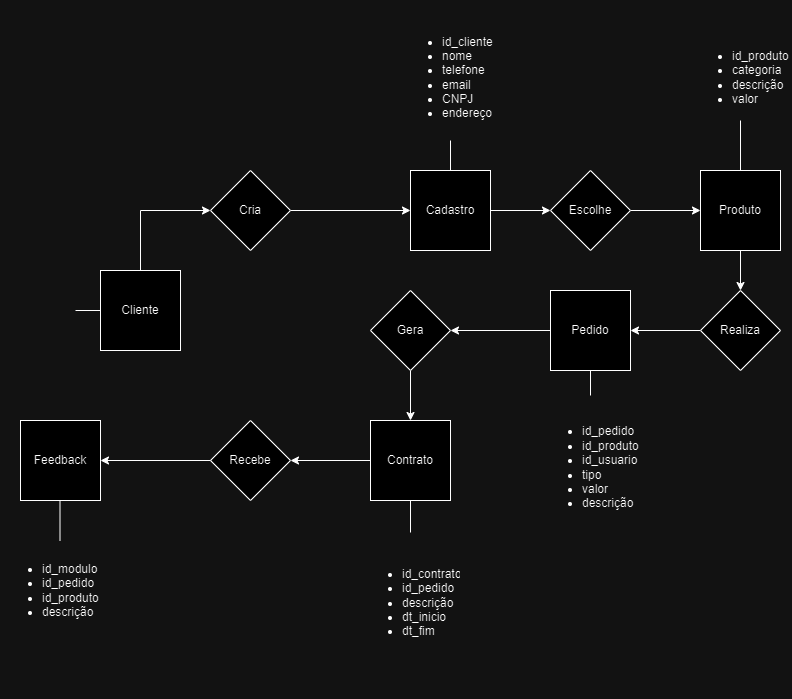

The diagram above was exported from draw.io. Its source (the exported page's mxGraphModel, read from the mxfile embedded in the PNG):
<mxGraphModel dx="880" dy="1673" grid="1" gridSize="10" guides="1" tooltips="1" connect="1" arrows="1" fold="1" page="1" pageScale="1" pageWidth="827" pageHeight="1169" math="0" shadow="0">
  <root>
    <mxCell id="0" />
    <mxCell id="1" parent="0" />
    <mxCell id="WlI9wEpCllZoeovoDrMm-8" style="edgeStyle=orthogonalEdgeStyle;rounded=0;orthogonalLoop=1;jettySize=auto;html=1;exitX=0.5;exitY=0;exitDx=0;exitDy=0;entryX=0;entryY=0.5;entryDx=0;entryDy=0;" edge="1" parent="1" source="-RIRRH5xONcHm_ayzl_t-1" target="WlI9wEpCllZoeovoDrMm-6">
      <mxGeometry relative="1" as="geometry" />
    </mxCell>
    <mxCell id="-RIRRH5xONcHm_ayzl_t-1" value="Cliente" style="whiteSpace=wrap;html=1;aspect=fixed;" parent="1" vertex="1">
      <mxGeometry x="130" y="260" width="80" height="80" as="geometry" />
    </mxCell>
    <mxCell id="WlI9wEpCllZoeovoDrMm-27" style="edgeStyle=orthogonalEdgeStyle;rounded=0;orthogonalLoop=1;jettySize=auto;html=1;" edge="1" parent="1" source="-RIRRH5xONcHm_ayzl_t-2">
      <mxGeometry relative="1" as="geometry">
        <mxPoint x="660" y="320" as="targetPoint" />
      </mxGeometry>
    </mxCell>
    <mxCell id="-RIRRH5xONcHm_ayzl_t-2" value="Realiza" style="rhombus;whiteSpace=wrap;html=1;" parent="1" vertex="1">
      <mxGeometry x="730" y="280" width="80" height="80" as="geometry" />
    </mxCell>
    <mxCell id="-RIRRH5xONcHm_ayzl_t-4" value="Pedido" style="whiteSpace=wrap;html=1;aspect=fixed;" parent="1" vertex="1">
      <mxGeometry x="580" y="280" width="80" height="80" as="geometry" />
    </mxCell>
    <mxCell id="WlI9wEpCllZoeovoDrMm-13" style="edgeStyle=orthogonalEdgeStyle;rounded=0;orthogonalLoop=1;jettySize=auto;html=1;entryX=1;entryY=0.5;entryDx=0;entryDy=0;" edge="1" parent="1" source="-RIRRH5xONcHm_ayzl_t-6" target="-RIRRH5xONcHm_ayzl_t-11">
      <mxGeometry relative="1" as="geometry" />
    </mxCell>
    <mxCell id="-RIRRH5xONcHm_ayzl_t-6" value="Contrato" style="whiteSpace=wrap;html=1;aspect=fixed;" parent="1" vertex="1">
      <mxGeometry x="400" y="410" width="80" height="80" as="geometry" />
    </mxCell>
    <mxCell id="-RIRRH5xONcHm_ayzl_t-22" value="" style="edgeStyle=orthogonalEdgeStyle;rounded=0;orthogonalLoop=1;jettySize=auto;html=1;" parent="1" source="-RIRRH5xONcHm_ayzl_t-7" target="-RIRRH5xONcHm_ayzl_t-6" edge="1">
      <mxGeometry relative="1" as="geometry" />
    </mxCell>
    <mxCell id="-RIRRH5xONcHm_ayzl_t-11" value="Recebe" style="rhombus;whiteSpace=wrap;html=1;" parent="1" vertex="1">
      <mxGeometry x="240" y="410" width="80" height="80" as="geometry" />
    </mxCell>
    <mxCell id="-RIRRH5xONcHm_ayzl_t-12" value="Feedback" style="whiteSpace=wrap;html=1;aspect=fixed;" parent="1" vertex="1">
      <mxGeometry x="50" y="410" width="80" height="80" as="geometry" />
    </mxCell>
    <mxCell id="-RIRRH5xONcHm_ayzl_t-20" value="" style="endArrow=classic;html=1;rounded=0;exitX=0;exitY=0.5;exitDx=0;exitDy=0;" parent="1" source="-RIRRH5xONcHm_ayzl_t-4" target="-RIRRH5xONcHm_ayzl_t-7" edge="1">
      <mxGeometry width="50" height="50" relative="1" as="geometry">
        <mxPoint x="630" y="463" as="sourcePoint" />
        <mxPoint x="750" y="463" as="targetPoint" />
      </mxGeometry>
    </mxCell>
    <mxCell id="-RIRRH5xONcHm_ayzl_t-23" value="" style="endArrow=classic;html=1;rounded=0;exitX=0;exitY=0.5;exitDx=0;exitDy=0;entryX=1;entryY=0.5;entryDx=0;entryDy=0;" parent="1" source="-RIRRH5xONcHm_ayzl_t-11" target="-RIRRH5xONcHm_ayzl_t-12" edge="1">
      <mxGeometry width="50" height="50" relative="1" as="geometry">
        <mxPoint x="600" y="683" as="sourcePoint" />
        <mxPoint x="680" y="683" as="targetPoint" />
      </mxGeometry>
    </mxCell>
    <mxCell id="-RIRRH5xONcHm_ayzl_t-30" value="&lt;div&gt;&lt;br&gt;&lt;/div&gt;&lt;ul&gt;&lt;li&gt;id_produto&lt;/li&gt;&lt;li&gt;categoria&lt;/li&gt;&lt;li&gt;descrição&lt;/li&gt;&lt;li&gt;valor&lt;/li&gt;&lt;/ul&gt;" style="text;strokeColor=none;fillColor=none;html=1;whiteSpace=wrap;verticalAlign=middle;overflow=hidden;fontSize=12;fontFamily=Helvetica;fontColor=default;rounded=1;glass=0;shadow=1;" parent="1" vertex="1">
      <mxGeometry x="720" y="10" width="100" height="100" as="geometry" />
    </mxCell>
    <mxCell id="-RIRRH5xONcHm_ayzl_t-34" style="edgeStyle=orthogonalEdgeStyle;rounded=0;orthogonalLoop=1;jettySize=auto;html=1;exitX=1;exitY=0.5;exitDx=0;exitDy=0;entryX=0;entryY=0.5;entryDx=0;entryDy=0;fontFamily=Helvetica;fontSize=12;fontColor=default;" parent="1" source="-RIRRH5xONcHm_ayzl_t-32" target="-RIRRH5xONcHm_ayzl_t-33" edge="1">
      <mxGeometry relative="1" as="geometry" />
    </mxCell>
    <mxCell id="-RIRRH5xONcHm_ayzl_t-32" value="Escolhe" style="rhombus;whiteSpace=wrap;html=1;" parent="1" vertex="1">
      <mxGeometry x="580" y="160" width="80" height="80" as="geometry" />
    </mxCell>
    <mxCell id="WlI9wEpCllZoeovoDrMm-26" style="edgeStyle=orthogonalEdgeStyle;rounded=0;orthogonalLoop=1;jettySize=auto;html=1;exitX=0.5;exitY=1;exitDx=0;exitDy=0;entryX=0.5;entryY=0;entryDx=0;entryDy=0;" edge="1" parent="1" source="-RIRRH5xONcHm_ayzl_t-33" target="-RIRRH5xONcHm_ayzl_t-2">
      <mxGeometry relative="1" as="geometry" />
    </mxCell>
    <mxCell id="-RIRRH5xONcHm_ayzl_t-33" value="Produto" style="whiteSpace=wrap;html=1;aspect=fixed;" parent="1" vertex="1">
      <mxGeometry x="730" y="160" width="80" height="80" as="geometry" />
    </mxCell>
    <mxCell id="WlI9wEpCllZoeovoDrMm-1" value="" style="endArrow=none;html=1;rounded=0;exitX=1;exitY=0.5;exitDx=0;exitDy=0;entryX=0;entryY=0.5;entryDx=0;entryDy=0;" edge="1" parent="1" target="-RIRRH5xONcHm_ayzl_t-1">
      <mxGeometry width="50" height="50" relative="1" as="geometry">
        <mxPoint x="105" y="300" as="sourcePoint" />
        <mxPoint x="495" y="433" as="targetPoint" />
      </mxGeometry>
    </mxCell>
    <mxCell id="WlI9wEpCllZoeovoDrMm-2" value="" style="endArrow=none;html=1;rounded=0;exitX=0.5;exitY=0;exitDx=0;exitDy=0;" edge="1" parent="1" source="-RIRRH5xONcHm_ayzl_t-33" target="-RIRRH5xONcHm_ayzl_t-30">
      <mxGeometry width="50" height="50" relative="1" as="geometry">
        <mxPoint x="445" y="290" as="sourcePoint" />
        <mxPoint x="495" y="240" as="targetPoint" />
      </mxGeometry>
    </mxCell>
    <mxCell id="WlI9wEpCllZoeovoDrMm-3" value="&lt;div&gt;&lt;br&gt;&lt;/div&gt;&lt;ul&gt;&lt;li&gt;id_pedido&lt;/li&gt;&lt;li&gt;id_produto&lt;/li&gt;&lt;li&gt;id_usuario&lt;/li&gt;&lt;li&gt;tipo&lt;/li&gt;&lt;li&gt;valor&lt;/li&gt;&lt;li&gt;descrição&lt;/li&gt;&lt;/ul&gt;" style="text;strokeColor=none;fillColor=none;html=1;whiteSpace=wrap;verticalAlign=middle;overflow=hidden;fontSize=12;fontFamily=Helvetica;fontColor=default;rounded=1;glass=0;shadow=1;" vertex="1" parent="1">
      <mxGeometry x="570" y="385" width="100" height="125" as="geometry" />
    </mxCell>
    <mxCell id="WlI9wEpCllZoeovoDrMm-25" style="edgeStyle=orthogonalEdgeStyle;rounded=0;orthogonalLoop=1;jettySize=auto;html=1;exitX=1;exitY=0.5;exitDx=0;exitDy=0;" edge="1" parent="1" source="WlI9wEpCllZoeovoDrMm-5" target="-RIRRH5xONcHm_ayzl_t-32">
      <mxGeometry relative="1" as="geometry" />
    </mxCell>
    <mxCell id="WlI9wEpCllZoeovoDrMm-5" value="Cadastro" style="whiteSpace=wrap;html=1;aspect=fixed;" vertex="1" parent="1">
      <mxGeometry x="440" y="160" width="80" height="80" as="geometry" />
    </mxCell>
    <mxCell id="WlI9wEpCllZoeovoDrMm-9" style="edgeStyle=orthogonalEdgeStyle;rounded=0;orthogonalLoop=1;jettySize=auto;html=1;exitX=1;exitY=0.5;exitDx=0;exitDy=0;" edge="1" parent="1" source="WlI9wEpCllZoeovoDrMm-6" target="WlI9wEpCllZoeovoDrMm-5">
      <mxGeometry relative="1" as="geometry" />
    </mxCell>
    <mxCell id="WlI9wEpCllZoeovoDrMm-6" value="Cria" style="rhombus;whiteSpace=wrap;html=1;" vertex="1" parent="1">
      <mxGeometry x="240" y="160" width="80" height="80" as="geometry" />
    </mxCell>
    <mxCell id="WlI9wEpCllZoeovoDrMm-10" value="" style="endArrow=classic;html=1;rounded=0;" edge="1" parent="1">
      <mxGeometry width="50" height="50" relative="1" as="geometry">
        <mxPoint x="280" y="680" as="sourcePoint" />
        <mxPoint x="280" y="680" as="targetPoint" />
      </mxGeometry>
    </mxCell>
    <mxCell id="-RIRRH5xONcHm_ayzl_t-7" value="Gera" style="rhombus;whiteSpace=wrap;html=1;" parent="1" vertex="1">
      <mxGeometry x="400" y="280" width="80" height="80" as="geometry" />
    </mxCell>
    <mxCell id="WlI9wEpCllZoeovoDrMm-17" value="" style="endArrow=none;html=1;rounded=0;" edge="1" parent="1" target="WlI9wEpCllZoeovoDrMm-3">
      <mxGeometry width="50" height="50" relative="1" as="geometry">
        <mxPoint x="620" y="360" as="sourcePoint" />
        <mxPoint x="580" y="373" as="targetPoint" />
      </mxGeometry>
    </mxCell>
    <mxCell id="WlI9wEpCllZoeovoDrMm-18" value="&lt;div&gt;&lt;br&gt;&lt;/div&gt;&lt;ul&gt;&lt;li&gt;id_contrato&lt;/li&gt;&lt;li&gt;id_pedido&lt;/li&gt;&lt;li&gt;descrição&lt;/li&gt;&lt;li&gt;dt_inicio&lt;/li&gt;&lt;li&gt;dt_fim&lt;/li&gt;&lt;/ul&gt;" style="text;strokeColor=none;fillColor=none;html=1;whiteSpace=wrap;verticalAlign=middle;overflow=hidden;fontSize=12;fontFamily=Helvetica;fontColor=default;rounded=1;glass=0;shadow=1;" vertex="1" parent="1">
      <mxGeometry x="390" y="522" width="100" height="125" as="geometry" />
    </mxCell>
    <mxCell id="WlI9wEpCllZoeovoDrMm-19" value="" style="endArrow=none;html=1;rounded=0;exitX=0.5;exitY=1;exitDx=0;exitDy=0;" edge="1" parent="1" source="-RIRRH5xONcHm_ayzl_t-6" target="WlI9wEpCllZoeovoDrMm-18">
      <mxGeometry width="50" height="50" relative="1" as="geometry">
        <mxPoint x="530" y="530" as="sourcePoint" />
        <mxPoint x="570" y="531" as="targetPoint" />
      </mxGeometry>
    </mxCell>
    <mxCell id="WlI9wEpCllZoeovoDrMm-20" value="&lt;div&gt;&lt;br&gt;&lt;/div&gt;&lt;ul&gt;&lt;li&gt;id_modulo&lt;/li&gt;&lt;li&gt;id_pedido&lt;/li&gt;&lt;li&gt;id_produto&lt;/li&gt;&lt;li&gt;descrição&lt;/li&gt;&lt;/ul&gt;" style="text;strokeColor=none;fillColor=none;html=1;whiteSpace=wrap;verticalAlign=middle;overflow=hidden;fontSize=12;fontFamily=Helvetica;fontColor=default;rounded=1;glass=0;shadow=1;" vertex="1" parent="1">
      <mxGeometry x="30" y="510" width="100" height="125" as="geometry" />
    </mxCell>
    <mxCell id="WlI9wEpCllZoeovoDrMm-21" value="" style="endArrow=none;html=1;rounded=0;exitX=0.5;exitY=1;exitDx=0;exitDy=0;" edge="1" parent="1">
      <mxGeometry width="50" height="50" relative="1" as="geometry">
        <mxPoint x="89.5" y="490" as="sourcePoint" />
        <mxPoint x="89.5" y="530" as="targetPoint" />
      </mxGeometry>
    </mxCell>
    <mxCell id="WlI9wEpCllZoeovoDrMm-22" value="&lt;div&gt;&lt;br&gt;&lt;/div&gt;&lt;ul&gt;&lt;li&gt;id_cliente&lt;/li&gt;&lt;li&gt;nome&lt;/li&gt;&lt;li&gt;telefone&lt;/li&gt;&lt;li&gt;email&lt;/li&gt;&lt;li&gt;CNPJ&lt;/li&gt;&lt;li&gt;endereço&lt;/li&gt;&lt;/ul&gt;" style="text;strokeColor=none;fillColor=none;html=1;whiteSpace=wrap;verticalAlign=middle;overflow=hidden;fontSize=12;fontFamily=Helvetica;fontColor=default;rounded=1;glass=0;shadow=1;" vertex="1" parent="1">
      <mxGeometry x="430" y="-10" width="100" height="140" as="geometry" />
    </mxCell>
    <mxCell id="WlI9wEpCllZoeovoDrMm-24" value="" style="endArrow=none;html=1;rounded=0;exitX=0.5;exitY=0;exitDx=0;exitDy=0;entryX=0.5;entryY=1;entryDx=0;entryDy=0;" edge="1" parent="1" source="WlI9wEpCllZoeovoDrMm-5" target="WlI9wEpCllZoeovoDrMm-22">
      <mxGeometry width="50" height="50" relative="1" as="geometry">
        <mxPoint x="530" y="199.5" as="sourcePoint" />
        <mxPoint x="570" y="199.5" as="targetPoint" />
      </mxGeometry>
    </mxCell>
  </root>
</mxGraphModel>